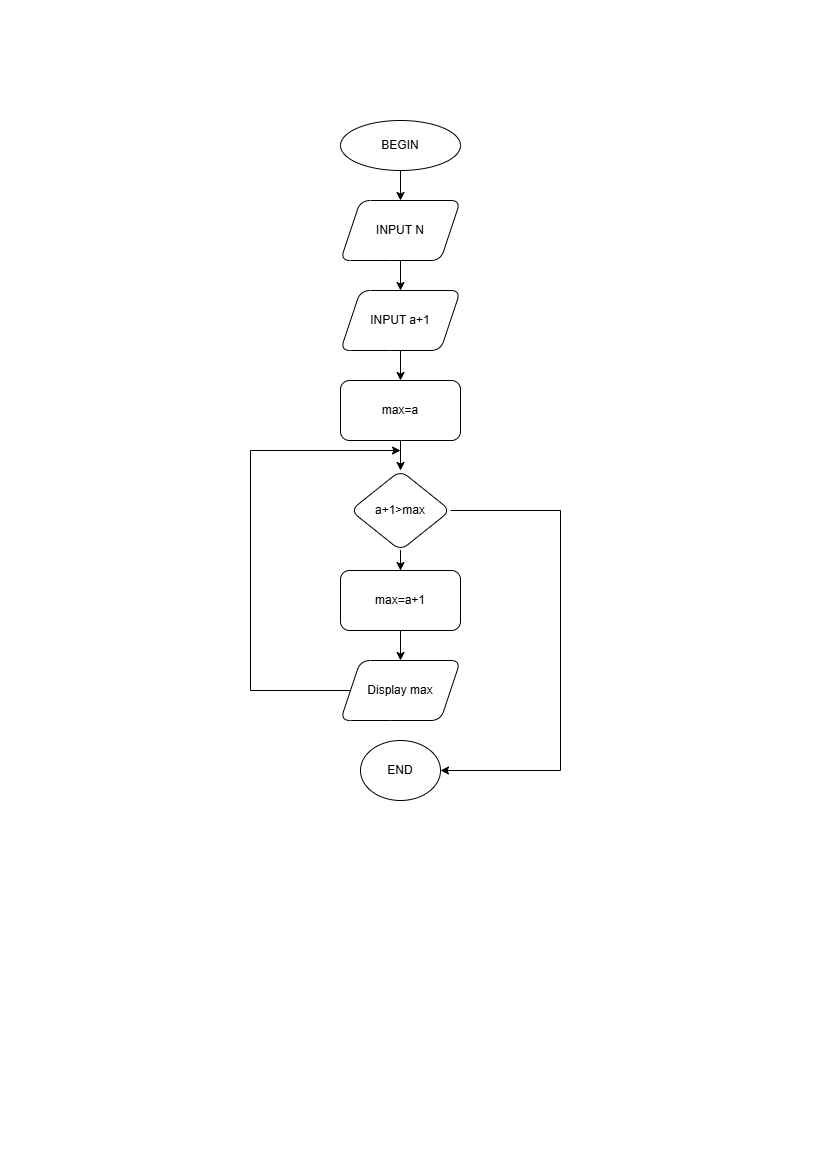

The diagram above was exported from draw.io. Its source (the exported page's mxGraphModel, read from the mxfile embedded in the PNG):
<mxGraphModel dx="1050" dy="557" grid="1" gridSize="10" guides="1" tooltips="1" connect="1" arrows="1" fold="1" page="1" pageScale="1" pageWidth="827" pageHeight="1169" math="0" shadow="0">
  <root>
    <mxCell id="0" />
    <mxCell id="1" parent="0" />
    <mxCell id="LhzBsNGpso7JrgMuAKAP-12" value="" style="edgeStyle=orthogonalEdgeStyle;rounded=0;orthogonalLoop=1;jettySize=auto;html=1;" parent="1" source="LhzBsNGpso7JrgMuAKAP-10" target="LhzBsNGpso7JrgMuAKAP-11" edge="1">
      <mxGeometry relative="1" as="geometry" />
    </mxCell>
    <mxCell id="LhzBsNGpso7JrgMuAKAP-10" value="BEGIN" style="ellipse;whiteSpace=wrap;html=1;" parent="1" vertex="1">
      <mxGeometry x="340" y="120" width="120" height="50" as="geometry" />
    </mxCell>
    <mxCell id="LhzBsNGpso7JrgMuAKAP-14" value="" style="edgeStyle=orthogonalEdgeStyle;rounded=0;orthogonalLoop=1;jettySize=auto;html=1;" parent="1" source="LhzBsNGpso7JrgMuAKAP-11" target="LhzBsNGpso7JrgMuAKAP-13" edge="1">
      <mxGeometry relative="1" as="geometry" />
    </mxCell>
    <mxCell id="LhzBsNGpso7JrgMuAKAP-11" value="INPUT N" style="shape=parallelogram;perimeter=parallelogramPerimeter;whiteSpace=wrap;html=1;fixedSize=1;rounded=1;" parent="1" vertex="1">
      <mxGeometry x="340" y="200" width="120" height="60" as="geometry" />
    </mxCell>
    <mxCell id="LhzBsNGpso7JrgMuAKAP-18" value="" style="edgeStyle=orthogonalEdgeStyle;rounded=0;orthogonalLoop=1;jettySize=auto;html=1;" parent="1" source="LhzBsNGpso7JrgMuAKAP-13" target="LhzBsNGpso7JrgMuAKAP-17" edge="1">
      <mxGeometry relative="1" as="geometry" />
    </mxCell>
    <mxCell id="LhzBsNGpso7JrgMuAKAP-13" value="INPUT a+1" style="shape=parallelogram;perimeter=parallelogramPerimeter;whiteSpace=wrap;html=1;fixedSize=1;rounded=1;" parent="1" vertex="1">
      <mxGeometry x="340" y="290" width="120" height="60" as="geometry" />
    </mxCell>
    <mxCell id="LhzBsNGpso7JrgMuAKAP-20" value="" style="edgeStyle=orthogonalEdgeStyle;rounded=0;orthogonalLoop=1;jettySize=auto;html=1;" parent="1" source="LhzBsNGpso7JrgMuAKAP-17" target="LhzBsNGpso7JrgMuAKAP-19" edge="1">
      <mxGeometry relative="1" as="geometry" />
    </mxCell>
    <mxCell id="LhzBsNGpso7JrgMuAKAP-25" style="edgeStyle=elbowEdgeStyle;rounded=0;orthogonalLoop=1;jettySize=auto;html=1;exitX=1;exitY=0.5;exitDx=0;exitDy=0;entryX=1;entryY=0.5;entryDx=0;entryDy=0;" parent="1" source="LhzBsNGpso7JrgMuAKAP-19" target="LhzBsNGpso7JrgMuAKAP-26" edge="1">
      <mxGeometry relative="1" as="geometry">
        <mxPoint x="440" y="680" as="targetPoint" />
        <Array as="points">
          <mxPoint x="560" y="520" />
        </Array>
      </mxGeometry>
    </mxCell>
    <mxCell id="LhzBsNGpso7JrgMuAKAP-17" value="max=a" style="whiteSpace=wrap;html=1;rounded=1;" parent="1" vertex="1">
      <mxGeometry x="340" y="380" width="120" height="60" as="geometry" />
    </mxCell>
    <mxCell id="LhzBsNGpso7JrgMuAKAP-22" value="" style="edgeStyle=orthogonalEdgeStyle;rounded=0;orthogonalLoop=1;jettySize=auto;html=1;entryX=0.5;entryY=0;entryDx=0;entryDy=0;" parent="1" source="LhzBsNGpso7JrgMuAKAP-19" target="LhzBsNGpso7JrgMuAKAP-21" edge="1">
      <mxGeometry relative="1" as="geometry">
        <mxPoint x="400" y="620" as="targetPoint" />
        <Array as="points" />
      </mxGeometry>
    </mxCell>
    <mxCell id="LhzBsNGpso7JrgMuAKAP-19" value="a+1&amp;gt;max" style="rhombus;whiteSpace=wrap;html=1;rounded=1;" parent="1" vertex="1">
      <mxGeometry x="350" y="470" width="100" height="80" as="geometry" />
    </mxCell>
    <mxCell id="LhzBsNGpso7JrgMuAKAP-23" style="edgeStyle=elbowEdgeStyle;rounded=0;orthogonalLoop=1;jettySize=auto;html=1;exitX=0;exitY=0.5;exitDx=0;exitDy=0;" parent="1" source="LhzBsNGpso7JrgMuAKAP-27" edge="1">
      <mxGeometry relative="1" as="geometry">
        <mxPoint x="400" y="450" as="targetPoint" />
        <mxPoint x="330" y="600" as="sourcePoint" />
        <Array as="points">
          <mxPoint x="250" y="380" />
          <mxPoint x="240" y="520" />
        </Array>
      </mxGeometry>
    </mxCell>
    <mxCell id="x4KDoYZ7RmaxfbXoizzj-3" value="" style="edgeStyle=orthogonalEdgeStyle;rounded=0;orthogonalLoop=1;jettySize=auto;html=1;" edge="1" parent="1" source="LhzBsNGpso7JrgMuAKAP-21" target="LhzBsNGpso7JrgMuAKAP-27">
      <mxGeometry relative="1" as="geometry" />
    </mxCell>
    <mxCell id="LhzBsNGpso7JrgMuAKAP-21" value="max=a+1" style="whiteSpace=wrap;html=1;rounded=1;" parent="1" vertex="1">
      <mxGeometry x="340" y="570" width="120" height="60" as="geometry" />
    </mxCell>
    <mxCell id="LhzBsNGpso7JrgMuAKAP-26" value="END" style="ellipse;whiteSpace=wrap;html=1;" parent="1" vertex="1">
      <mxGeometry x="360" y="740" width="80" height="60" as="geometry" />
    </mxCell>
    <mxCell id="LhzBsNGpso7JrgMuAKAP-27" value="Display max" style="shape=parallelogram;perimeter=parallelogramPerimeter;whiteSpace=wrap;html=1;fixedSize=1;rounded=1;" parent="1" vertex="1">
      <mxGeometry x="340" y="660" width="120" height="60" as="geometry" />
    </mxCell>
  </root>
</mxGraphModel>